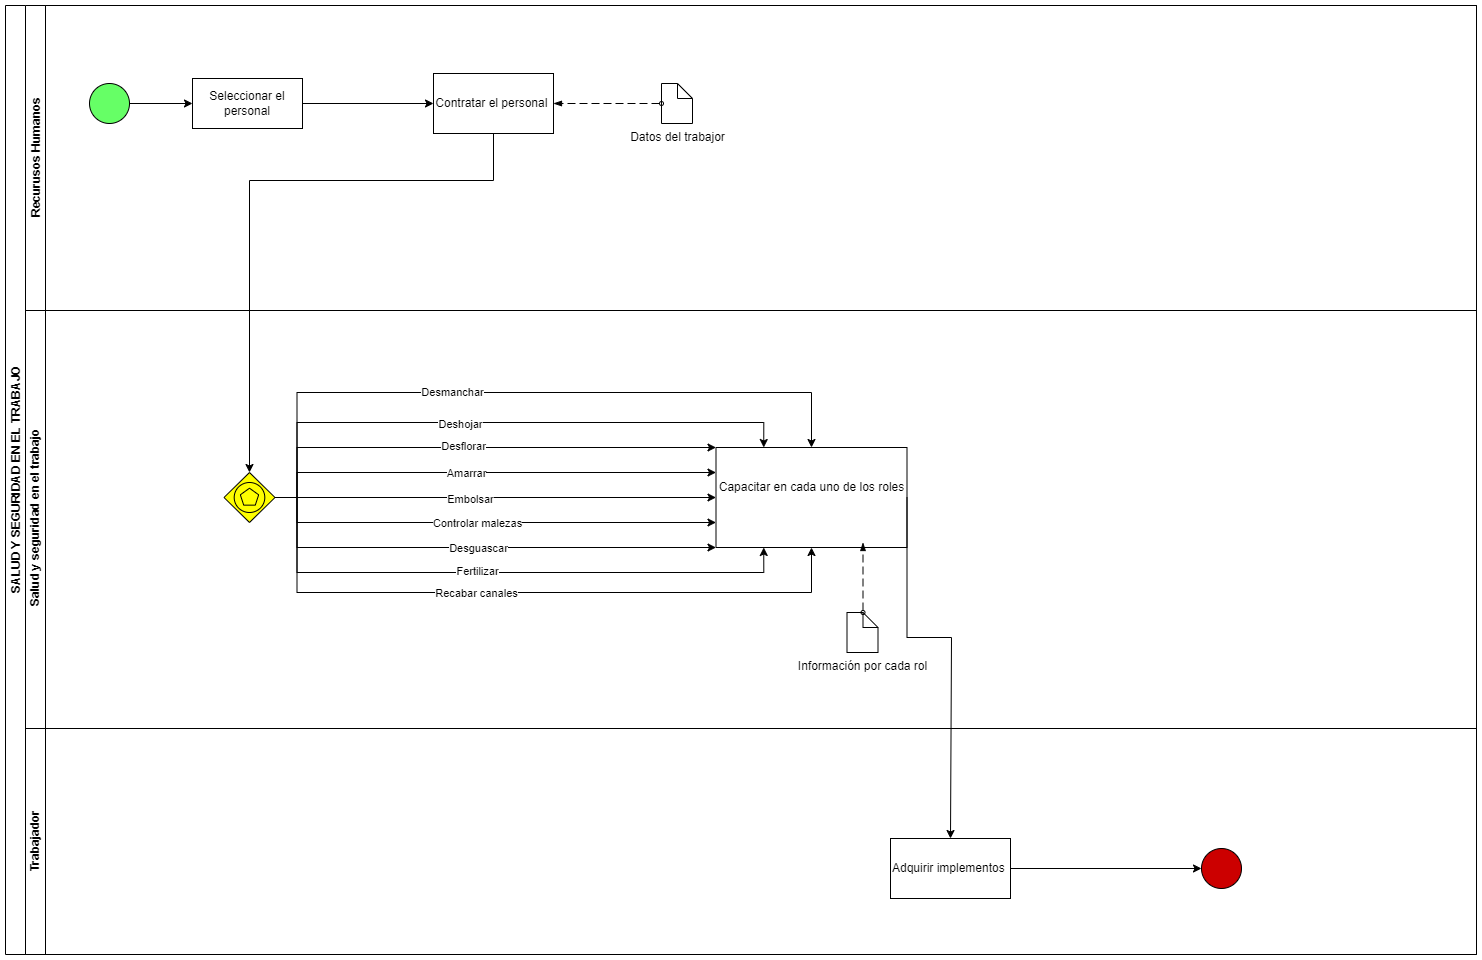

The diagram above was exported from draw.io. Its source (the exported page's mxGraphModel, read from the mxfile embedded in the PNG):
<mxGraphModel dx="2618" dy="827" grid="0" gridSize="10" guides="1" tooltips="1" connect="1" arrows="1" fold="1" page="0" pageScale="1" pageWidth="1169" pageHeight="827" math="0" shadow="0">
  <root>
    <mxCell id="0" />
    <mxCell id="1" parent="0" />
    <mxCell id="MRPDHoFUc2VTg3WAMbFQ-5" value="SALUD Y SEGURIDAD EN EL TRABAJO" style="swimlane;html=1;childLayout=stackLayout;resizeParent=1;resizeParentMax=0;horizontal=0;startSize=20;horizontalStack=0;whiteSpace=wrap;fillColor=none;strokeColor=default;" parent="1" vertex="1">
      <mxGeometry x="-1108" y="315" width="1471" height="949" as="geometry">
        <mxRectangle x="-1169" width="40" height="250" as="alternateBounds" />
      </mxGeometry>
    </mxCell>
    <mxCell id="MRPDHoFUc2VTg3WAMbFQ-6" value="Recurusos Humanos" style="swimlane;html=1;startSize=20;horizontal=0;" parent="MRPDHoFUc2VTg3WAMbFQ-5" vertex="1">
      <mxGeometry x="20" width="1451" height="305" as="geometry">
        <mxRectangle x="20" width="1290" height="30" as="alternateBounds" />
      </mxGeometry>
    </mxCell>
    <mxCell id="MRPDHoFUc2VTg3WAMbFQ-7" value="" style="ellipse;whiteSpace=wrap;html=1;aspect=fixed;fillColor=#66FF66;" parent="MRPDHoFUc2VTg3WAMbFQ-6" vertex="1">
      <mxGeometry x="64" y="78" width="40" height="40" as="geometry" />
    </mxCell>
    <mxCell id="MRPDHoFUc2VTg3WAMbFQ-8" value="&lt;div&gt;Seleccionar el personal&lt;/div&gt;" style="html=1;whiteSpace=wrap;" parent="MRPDHoFUc2VTg3WAMbFQ-6" vertex="1">
      <mxGeometry x="167" y="73" width="110" height="50" as="geometry" />
    </mxCell>
    <mxCell id="MRPDHoFUc2VTg3WAMbFQ-9" style="edgeStyle=orthogonalEdgeStyle;rounded=0;orthogonalLoop=1;jettySize=auto;html=1;exitX=1;exitY=0.5;exitDx=0;exitDy=0;entryX=0;entryY=0.5;entryDx=0;entryDy=0;" parent="MRPDHoFUc2VTg3WAMbFQ-6" source="MRPDHoFUc2VTg3WAMbFQ-7" target="MRPDHoFUc2VTg3WAMbFQ-8" edge="1">
      <mxGeometry relative="1" as="geometry" />
    </mxCell>
    <mxCell id="O7kswPjoGI9dm1NI4MIJ-1" value="Contratar el personal&amp;nbsp;" style="whiteSpace=wrap;html=1;" parent="MRPDHoFUc2VTg3WAMbFQ-6" vertex="1">
      <mxGeometry x="408" y="68" width="120" height="60" as="geometry" />
    </mxCell>
    <mxCell id="O7kswPjoGI9dm1NI4MIJ-2" value="" style="edgeStyle=orthogonalEdgeStyle;rounded=0;orthogonalLoop=1;jettySize=auto;html=1;" parent="MRPDHoFUc2VTg3WAMbFQ-6" source="MRPDHoFUc2VTg3WAMbFQ-8" target="O7kswPjoGI9dm1NI4MIJ-1" edge="1">
      <mxGeometry relative="1" as="geometry" />
    </mxCell>
    <mxCell id="10TdyBtMSpcKnZA-v3M7-1" value="Datos del trabajor" style="shape=mxgraph.bpmn.data;labelPosition=center;verticalLabelPosition=bottom;align=center;verticalAlign=top;size=15;html=1;" parent="MRPDHoFUc2VTg3WAMbFQ-6" vertex="1">
      <mxGeometry x="636" y="78" width="31" height="40" as="geometry" />
    </mxCell>
    <mxCell id="10TdyBtMSpcKnZA-v3M7-5" value="" style="dashed=1;dashPattern=8 4;endArrow=blockThin;endFill=1;startArrow=oval;startFill=0;endSize=6;startSize=4;html=1;rounded=0;exitX=0;exitY=0.5;exitDx=0;exitDy=0;exitPerimeter=0;entryX=1;entryY=0.5;entryDx=0;entryDy=0;" parent="MRPDHoFUc2VTg3WAMbFQ-6" source="10TdyBtMSpcKnZA-v3M7-1" target="O7kswPjoGI9dm1NI4MIJ-1" edge="1">
      <mxGeometry width="160" relative="1" as="geometry">
        <mxPoint x="633" y="86" as="sourcePoint" />
        <mxPoint x="592" y="106" as="targetPoint" />
        <Array as="points">
          <mxPoint x="611" y="98" />
        </Array>
      </mxGeometry>
    </mxCell>
    <mxCell id="MRPDHoFUc2VTg3WAMbFQ-40" value="&amp;nbsp;Salud y seguridad en el trabajo" style="swimlane;html=1;startSize=20;horizontal=0;fillColor=none;" parent="MRPDHoFUc2VTg3WAMbFQ-5" vertex="1">
      <mxGeometry x="20" y="305" width="1451" height="418" as="geometry">
        <mxRectangle x="20" y="270" width="1250" height="30" as="alternateBounds" />
      </mxGeometry>
    </mxCell>
    <mxCell id="MRPDHoFUc2VTg3WAMbFQ-18" value="" style="edgeStyle=orthogonalEdgeStyle;rounded=0;orthogonalLoop=1;jettySize=auto;html=1;entryX=0;entryY=0.25;entryDx=0;entryDy=0;exitX=1;exitY=0.5;exitDx=0;exitDy=0;exitPerimeter=0;" parent="MRPDHoFUc2VTg3WAMbFQ-40" source="MRPDHoFUc2VTg3WAMbFQ-34" target="MRPDHoFUc2VTg3WAMbFQ-35" edge="1">
      <mxGeometry relative="1" as="geometry">
        <mxPoint x="480.5" y="72" as="targetPoint" />
        <Array as="points">
          <mxPoint x="271.5" y="162" />
        </Array>
      </mxGeometry>
    </mxCell>
    <mxCell id="MRPDHoFUc2VTg3WAMbFQ-19" value="Amarrar" style="edgeLabel;html=1;align=center;verticalAlign=middle;resizable=0;points=[];" parent="MRPDHoFUc2VTg3WAMbFQ-18" connectable="0" vertex="1">
      <mxGeometry x="-0.0709" y="-2" relative="1" as="geometry">
        <mxPoint y="-2" as="offset" />
      </mxGeometry>
    </mxCell>
    <mxCell id="MRPDHoFUc2VTg3WAMbFQ-20" style="edgeStyle=orthogonalEdgeStyle;rounded=0;orthogonalLoop=1;jettySize=auto;html=1;exitX=1;exitY=0.5;exitDx=0;exitDy=0;exitPerimeter=0;entryX=0.25;entryY=1;entryDx=0;entryDy=0;" parent="MRPDHoFUc2VTg3WAMbFQ-40" source="MRPDHoFUc2VTg3WAMbFQ-34" target="MRPDHoFUc2VTg3WAMbFQ-35" edge="1">
      <mxGeometry relative="1" as="geometry">
        <mxPoint x="440.5" y="72" as="targetPoint" />
        <Array as="points">
          <mxPoint x="271.5" y="262" />
          <mxPoint x="738.5" y="262" />
        </Array>
      </mxGeometry>
    </mxCell>
    <mxCell id="MRPDHoFUc2VTg3WAMbFQ-21" value="Fertilizar" style="edgeLabel;html=1;align=center;verticalAlign=middle;resizable=0;points=[];" parent="MRPDHoFUc2VTg3WAMbFQ-20" connectable="0" vertex="1">
      <mxGeometry x="0.0241" y="2" relative="1" as="geometry">
        <mxPoint x="-24" as="offset" />
      </mxGeometry>
    </mxCell>
    <mxCell id="MRPDHoFUc2VTg3WAMbFQ-22" style="edgeStyle=orthogonalEdgeStyle;rounded=0;orthogonalLoop=1;jettySize=auto;html=1;exitX=1;exitY=0.5;exitDx=0;exitDy=0;exitPerimeter=0;entryX=0;entryY=0;entryDx=0;entryDy=0;" parent="MRPDHoFUc2VTg3WAMbFQ-40" source="MRPDHoFUc2VTg3WAMbFQ-34" target="MRPDHoFUc2VTg3WAMbFQ-35" edge="1">
      <mxGeometry relative="1" as="geometry">
        <mxPoint x="660.5" y="-68" as="targetPoint" />
        <Array as="points">
          <mxPoint x="271.5" y="137" />
        </Array>
      </mxGeometry>
    </mxCell>
    <mxCell id="MRPDHoFUc2VTg3WAMbFQ-23" value="Desflorar" style="edgeLabel;html=1;align=center;verticalAlign=middle;resizable=0;points=[];" parent="MRPDHoFUc2VTg3WAMbFQ-22" connectable="0" vertex="1">
      <mxGeometry x="-0.0302" y="2" relative="1" as="geometry">
        <mxPoint as="offset" />
      </mxGeometry>
    </mxCell>
    <mxCell id="MRPDHoFUc2VTg3WAMbFQ-24" style="edgeStyle=orthogonalEdgeStyle;rounded=0;orthogonalLoop=1;jettySize=auto;html=1;entryX=0;entryY=1;entryDx=0;entryDy=0;exitX=1;exitY=0.5;exitDx=0;exitDy=0;exitPerimeter=0;" parent="MRPDHoFUc2VTg3WAMbFQ-40" source="MRPDHoFUc2VTg3WAMbFQ-34" target="MRPDHoFUc2VTg3WAMbFQ-35" edge="1">
      <mxGeometry relative="1" as="geometry">
        <Array as="points">
          <mxPoint x="271.5" y="237" />
        </Array>
        <mxPoint x="681" y="342" as="targetPoint" />
        <mxPoint x="261.5" y="292" as="sourcePoint" />
      </mxGeometry>
    </mxCell>
    <mxCell id="MRPDHoFUc2VTg3WAMbFQ-25" value="Desguascar" style="edgeLabel;html=1;align=center;verticalAlign=middle;resizable=0;points=[];" parent="MRPDHoFUc2VTg3WAMbFQ-24" connectable="0" vertex="1">
      <mxGeometry x="0.1054" y="2" relative="1" as="geometry">
        <mxPoint x="-18" y="2" as="offset" />
      </mxGeometry>
    </mxCell>
    <mxCell id="MRPDHoFUc2VTg3WAMbFQ-26" style="edgeStyle=orthogonalEdgeStyle;rounded=0;orthogonalLoop=1;jettySize=auto;html=1;entryX=0.25;entryY=0;entryDx=0;entryDy=0;exitX=1;exitY=0.5;exitDx=0;exitDy=0;exitPerimeter=0;" parent="MRPDHoFUc2VTg3WAMbFQ-40" source="MRPDHoFUc2VTg3WAMbFQ-34" target="MRPDHoFUc2VTg3WAMbFQ-35" edge="1">
      <mxGeometry relative="1" as="geometry">
        <Array as="points">
          <mxPoint x="271.5" y="112" />
          <mxPoint x="738.5" y="112" />
        </Array>
      </mxGeometry>
    </mxCell>
    <mxCell id="MRPDHoFUc2VTg3WAMbFQ-27" value="Deshojar" style="edgeLabel;html=1;align=center;verticalAlign=middle;resizable=0;points=[];" parent="MRPDHoFUc2VTg3WAMbFQ-26" connectable="0" vertex="1">
      <mxGeometry x="-0.1204" y="-1" relative="1" as="geometry">
        <mxPoint x="1" as="offset" />
      </mxGeometry>
    </mxCell>
    <mxCell id="MRPDHoFUc2VTg3WAMbFQ-28" style="edgeStyle=orthogonalEdgeStyle;rounded=0;orthogonalLoop=1;jettySize=auto;html=1;entryX=0.5;entryY=0;entryDx=0;entryDy=0;" parent="MRPDHoFUc2VTg3WAMbFQ-40" source="MRPDHoFUc2VTg3WAMbFQ-34" target="MRPDHoFUc2VTg3WAMbFQ-35" edge="1">
      <mxGeometry relative="1" as="geometry">
        <Array as="points">
          <mxPoint x="271.5" y="82" />
          <mxPoint x="786.5" y="82" />
        </Array>
      </mxGeometry>
    </mxCell>
    <mxCell id="MRPDHoFUc2VTg3WAMbFQ-29" value="Desmanchar" style="edgeLabel;html=1;align=center;verticalAlign=middle;resizable=0;points=[];" parent="MRPDHoFUc2VTg3WAMbFQ-28" connectable="0" vertex="1">
      <mxGeometry x="-0.3585" y="1" relative="1" as="geometry">
        <mxPoint x="59" as="offset" />
      </mxGeometry>
    </mxCell>
    <mxCell id="MRPDHoFUc2VTg3WAMbFQ-30" style="edgeStyle=orthogonalEdgeStyle;rounded=0;orthogonalLoop=1;jettySize=auto;html=1;entryX=0.5;entryY=1;entryDx=0;entryDy=0;" parent="MRPDHoFUc2VTg3WAMbFQ-40" source="MRPDHoFUc2VTg3WAMbFQ-34" target="MRPDHoFUc2VTg3WAMbFQ-35" edge="1">
      <mxGeometry relative="1" as="geometry">
        <Array as="points">
          <mxPoint x="271.5" y="282" />
          <mxPoint x="786.5" y="282" />
        </Array>
      </mxGeometry>
    </mxCell>
    <mxCell id="MRPDHoFUc2VTg3WAMbFQ-31" value="Recabar canales" style="edgeLabel;html=1;align=center;verticalAlign=middle;resizable=0;points=[];" parent="MRPDHoFUc2VTg3WAMbFQ-30" connectable="0" vertex="1">
      <mxGeometry x="-0.0702" y="-2" relative="1" as="geometry">
        <mxPoint x="-19" y="-2" as="offset" />
      </mxGeometry>
    </mxCell>
    <mxCell id="MRPDHoFUc2VTg3WAMbFQ-32" style="edgeStyle=orthogonalEdgeStyle;rounded=0;orthogonalLoop=1;jettySize=auto;html=1;entryX=0;entryY=0.5;entryDx=0;entryDy=0;" parent="MRPDHoFUc2VTg3WAMbFQ-40" source="MRPDHoFUc2VTg3WAMbFQ-34" target="MRPDHoFUc2VTg3WAMbFQ-35" edge="1">
      <mxGeometry relative="1" as="geometry" />
    </mxCell>
    <mxCell id="MRPDHoFUc2VTg3WAMbFQ-33" value="Embolsar" style="edgeLabel;html=1;align=center;verticalAlign=middle;resizable=0;points=[];" parent="MRPDHoFUc2VTg3WAMbFQ-32" connectable="0" vertex="1">
      <mxGeometry x="-0.1204" y="-1" relative="1" as="geometry">
        <mxPoint x="1" as="offset" />
      </mxGeometry>
    </mxCell>
    <mxCell id="MRPDHoFUc2VTg3WAMbFQ-34" value="" style="points=[[0.25,0.25,0],[0.5,0,0],[0.75,0.25,0],[1,0.5,0],[0.75,0.75,0],[0.5,1,0],[0.25,0.75,0],[0,0.5,0]];shape=mxgraph.bpmn.gateway2;html=1;verticalLabelPosition=bottom;labelBackgroundColor=#ffffff;verticalAlign=top;align=center;perimeter=rhombusPerimeter;outlineConnect=0;outline=standard;symbol=multiple;fillColor=#FFFF00;strokeColor=#000000;" parent="MRPDHoFUc2VTg3WAMbFQ-40" vertex="1">
      <mxGeometry x="198.5" y="162" width="51" height="50" as="geometry" />
    </mxCell>
    <mxCell id="MRPDHoFUc2VTg3WAMbFQ-35" value="&lt;p style=&quot;line-height: 100%; margin-top: 2px; padding-top: 25px;&quot;&gt;Capacitar en cada uno de los roles&lt;/p&gt;" style="whiteSpace=wrap;html=1;verticalAlign=top;labelBackgroundColor=#ffffff;" parent="MRPDHoFUc2VTg3WAMbFQ-40" vertex="1">
      <mxGeometry x="690.5" y="137" width="191" height="100" as="geometry" />
    </mxCell>
    <mxCell id="MRPDHoFUc2VTg3WAMbFQ-36" value="Información por cada rol" style="shape=mxgraph.bpmn.data;labelPosition=center;verticalLabelPosition=bottom;align=center;verticalAlign=top;size=15;html=1;" parent="MRPDHoFUc2VTg3WAMbFQ-40" vertex="1">
      <mxGeometry x="821.5" y="302" width="31" height="40" as="geometry" />
    </mxCell>
    <mxCell id="MRPDHoFUc2VTg3WAMbFQ-37" value="" style="dashed=1;dashPattern=8 4;endArrow=blockThin;endFill=1;startArrow=oval;startFill=0;endSize=6;startSize=4;html=1;rounded=0;exitX=0;exitY=0;exitDx=16;exitDy=0;exitPerimeter=0;" parent="MRPDHoFUc2VTg3WAMbFQ-40" source="MRPDHoFUc2VTg3WAMbFQ-36" edge="1">
      <mxGeometry width="160" relative="1" as="geometry">
        <mxPoint x="861.5" y="272" as="sourcePoint" />
        <mxPoint x="837.5" y="232" as="targetPoint" />
      </mxGeometry>
    </mxCell>
    <mxCell id="MRPDHoFUc2VTg3WAMbFQ-38" style="edgeStyle=orthogonalEdgeStyle;rounded=0;orthogonalLoop=1;jettySize=auto;html=1;exitX=1;exitY=0.5;exitDx=0;exitDy=0;exitPerimeter=0;entryX=0;entryY=0.75;entryDx=0;entryDy=0;" parent="MRPDHoFUc2VTg3WAMbFQ-40" source="MRPDHoFUc2VTg3WAMbFQ-34" target="MRPDHoFUc2VTg3WAMbFQ-35" edge="1">
      <mxGeometry relative="1" as="geometry">
        <Array as="points">
          <mxPoint x="271.5" y="212" />
        </Array>
        <mxPoint x="687.5" y="22" as="targetPoint" />
      </mxGeometry>
    </mxCell>
    <mxCell id="MRPDHoFUc2VTg3WAMbFQ-39" value="Controlar malezas" style="edgeLabel;html=1;align=center;verticalAlign=middle;resizable=0;points=[];" parent="MRPDHoFUc2VTg3WAMbFQ-38" connectable="0" vertex="1">
      <mxGeometry x="-0.0034" y="-4" relative="1" as="geometry">
        <mxPoint x="-5" y="-4" as="offset" />
      </mxGeometry>
    </mxCell>
    <mxCell id="MRPDHoFUc2VTg3WAMbFQ-52" value="Trabajador" style="swimlane;html=1;startSize=20;horizontal=0;fillColor=none;" parent="MRPDHoFUc2VTg3WAMbFQ-5" vertex="1">
      <mxGeometry x="20" y="723" width="1451" height="226" as="geometry">
        <mxRectangle x="20" y="270" width="1250" height="30" as="alternateBounds" />
      </mxGeometry>
    </mxCell>
    <mxCell id="O7kswPjoGI9dm1NI4MIJ-8" value="" style="edgeStyle=orthogonalEdgeStyle;rounded=0;orthogonalLoop=1;jettySize=auto;html=1;entryX=0;entryY=0.5;entryDx=0;entryDy=0;" parent="MRPDHoFUc2VTg3WAMbFQ-52" source="MRPDHoFUc2VTg3WAMbFQ-12" target="MRPDHoFUc2VTg3WAMbFQ-15" edge="1">
      <mxGeometry relative="1" as="geometry" />
    </mxCell>
    <mxCell id="MRPDHoFUc2VTg3WAMbFQ-12" value="Adquirir implementos&amp;nbsp;" style="rounded=0;whiteSpace=wrap;html=1;" parent="MRPDHoFUc2VTg3WAMbFQ-52" vertex="1">
      <mxGeometry x="865" y="110" width="120" height="60" as="geometry" />
    </mxCell>
    <mxCell id="MRPDHoFUc2VTg3WAMbFQ-15" value="" style="ellipse;whiteSpace=wrap;html=1;aspect=fixed;fillColor=#CC0000;" parent="MRPDHoFUc2VTg3WAMbFQ-52" vertex="1">
      <mxGeometry x="1176" y="120" width="40" height="40" as="geometry" />
    </mxCell>
    <mxCell id="MRPDHoFUc2VTg3WAMbFQ-11" value="" style="edgeStyle=orthogonalEdgeStyle;rounded=0;orthogonalLoop=1;jettySize=auto;html=1;entryX=0.5;entryY=0;entryDx=0;entryDy=0;entryPerimeter=0;exitX=0.5;exitY=1;exitDx=0;exitDy=0;" parent="MRPDHoFUc2VTg3WAMbFQ-5" source="O7kswPjoGI9dm1NI4MIJ-1" target="MRPDHoFUc2VTg3WAMbFQ-34" edge="1">
      <mxGeometry relative="1" as="geometry">
        <mxPoint x="244" y="140" as="targetPoint" />
        <Array as="points">
          <mxPoint x="488" y="175" />
          <mxPoint x="244" y="175" />
        </Array>
      </mxGeometry>
    </mxCell>
    <mxCell id="MRPDHoFUc2VTg3WAMbFQ-48" style="edgeStyle=orthogonalEdgeStyle;rounded=0;orthogonalLoop=1;jettySize=auto;html=1;exitX=1;exitY=0.5;exitDx=0;exitDy=0;entryX=0.5;entryY=0;entryDx=0;entryDy=0;" parent="MRPDHoFUc2VTg3WAMbFQ-5" source="MRPDHoFUc2VTg3WAMbFQ-35" target="MRPDHoFUc2VTg3WAMbFQ-12" edge="1">
      <mxGeometry relative="1" as="geometry">
        <mxPoint x="1006" y="1090" as="targetPoint" />
        <Array as="points">
          <mxPoint x="946" y="632" />
        </Array>
      </mxGeometry>
    </mxCell>
  </root>
</mxGraphModel>